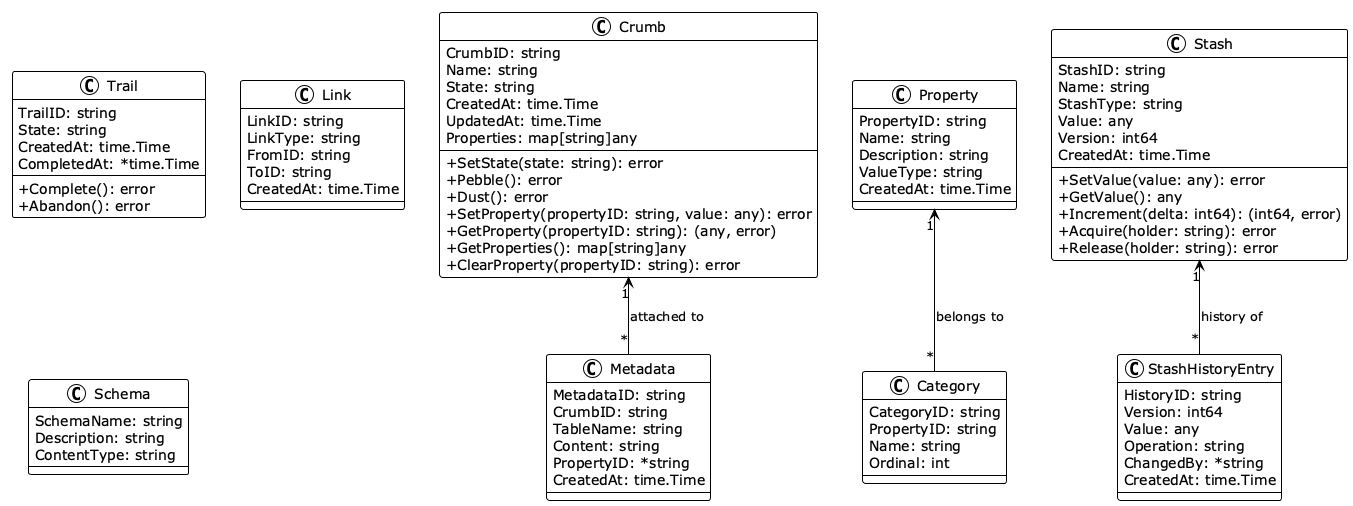

The diagram above was rendered by PlantUML. Its source (embedded in the PNG):
@startuml entity-types
!theme plain
skinparam backgroundColor white
skinparam classAttributeIconSize 0

' Entity structs (pkg/types)
class Crumb {
    CrumbID: string
    Name: string
    State: string
    CreatedAt: time.Time
    UpdatedAt: time.Time
    Properties: map[string]any
    --
    +SetState(state: string): error
    +Pebble(): error
    +Dust(): error
    +SetProperty(propertyID: string, value: any): error
    +GetProperty(propertyID: string): (any, error)
    +GetProperties(): map[string]any
    +ClearProperty(propertyID: string): error
}

class Trail {
    TrailID: string
    State: string
    CreatedAt: time.Time
    CompletedAt: *time.Time
    --
    +Complete(): error
    +Abandon(): error
}

class Property {
    PropertyID: string
    Name: string
    Description: string
    ValueType: string
    CreatedAt: time.Time
}

class Category {
    CategoryID: string
    PropertyID: string
    Name: string
    Ordinal: int
}

class Stash {
    StashID: string
    Name: string
    StashType: string
    Value: any
    Version: int64
    CreatedAt: time.Time
    --
    +SetValue(value: any): error
    +GetValue(): any
    +Increment(delta: int64): (int64, error)
    +Acquire(holder: string): error
    +Release(holder: string): error
}

class StashHistoryEntry {
    HistoryID: string
    Version: int64
    Value: any
    Operation: string
    ChangedBy: *string
    CreatedAt: time.Time
}

class Metadata {
    MetadataID: string
    CrumbID: string
    TableName: string
    Content: string
    PropertyID: *string
    CreatedAt: time.Time
}

class Link {
    LinkID: string
    LinkType: string
    FromID: string
    ToID: string
    CreatedAt: time.Time
}

class Schema {
    SchemaName: string
    Description: string
    ContentType: string
}

' Relationships
Property "1" <-- "*" Category : belongs to
Crumb "1" <-- "*" Metadata : attached to
Stash "1" <-- "*" StashHistoryEntry : history of

@enduml